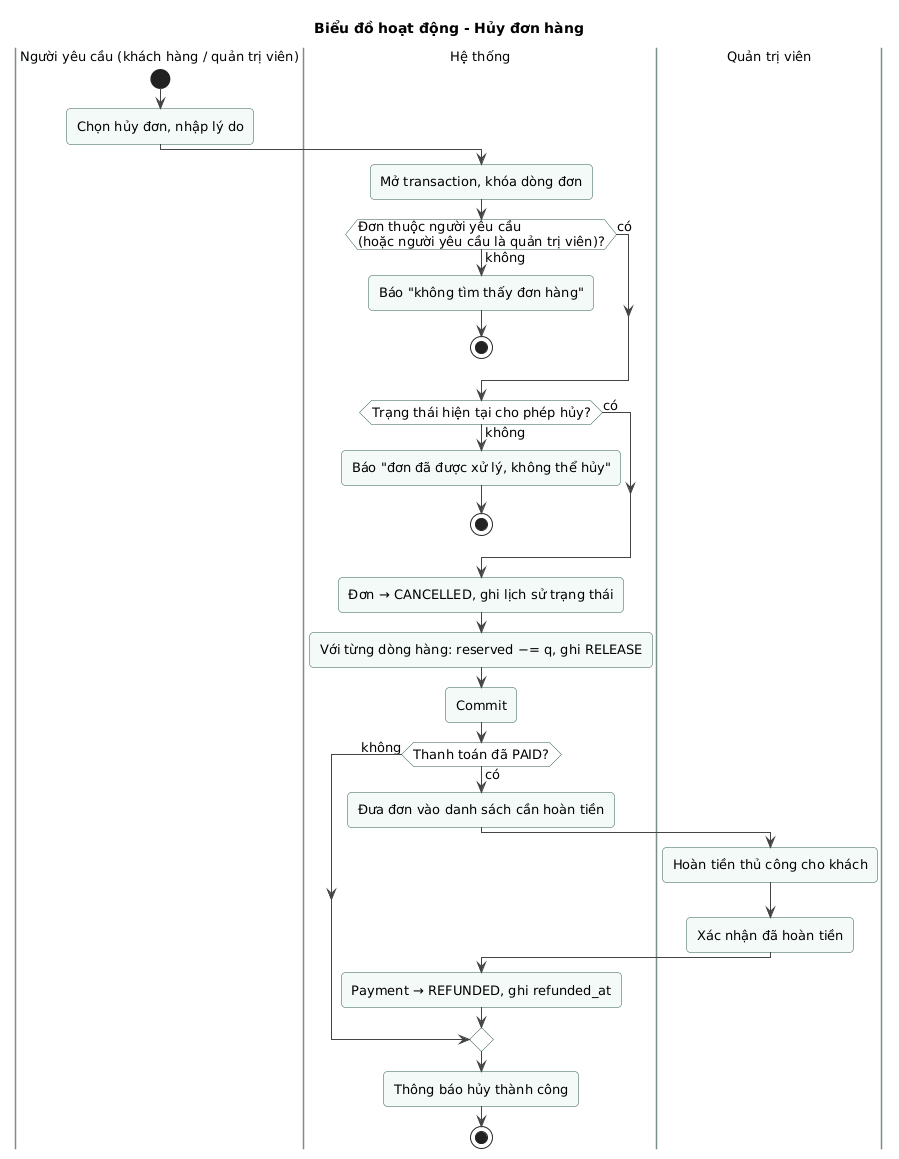

The diagram above was rendered by PlantUML. Its source (embedded in the PNG):
@startuml ad-03-huy-don
!include ../_style.puml
title Biểu đồ hoạt động - Hủy đơn hàng

|Người yêu cầu (khách hàng / quản trị viên)|
start
:Chọn hủy đơn, nhập lý do;

|Hệ thống|
:Mở transaction, khóa dòng đơn;
if (Đơn thuộc người yêu cầu\n(hoặc người yêu cầu là quản trị viên)?) then (không)
  :Báo "không tìm thấy đơn hàng";
  stop
else (có)
endif
if (Trạng thái hiện tại cho phép hủy?) then (không)
  :Báo "đơn đã được xử lý, không thể hủy";
  stop
else (có)
endif
:Đơn → CANCELLED, ghi lịch sử trạng thái;
:Với từng dòng hàng: reserved −= q, ghi RELEASE;
:Commit;
if (Thanh toán đã PAID?) then (có)
  :Đưa đơn vào danh sách cần hoàn tiền;
  |Quản trị viên|
  :Hoàn tiền thủ công cho khách;
  :Xác nhận đã hoàn tiền;
  |Hệ thống|
  :Payment → REFUNDED, ghi refunded_at;
else (không)
endif
:Thông báo hủy thành công;
stop
@enduml